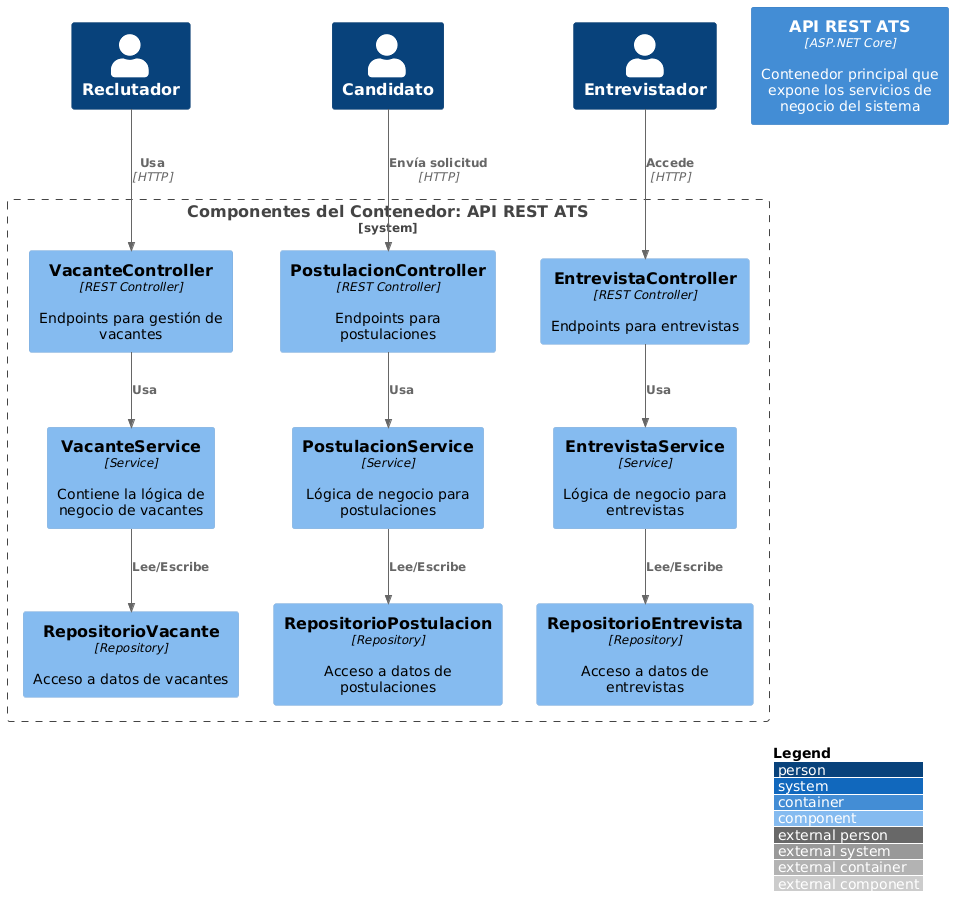

The diagram above was rendered by PlantUML. Its source (embedded in the PNG):
@startuml
!includeurl https://raw.githubusercontent.com/plantuml-stdlib/C4-PlantUML/master/C4_Component.puml

LAYOUT_WITH_LEGEND()

Person(recruiter, "Reclutador")
Person(candidate, "Candidato")
Person(interviewer, "Entrevistador")

Container(api, "API REST ATS", "ASP.NET Core", "Contenedor principal que expone los servicios de negocio del sistema")

System_Boundary(api_boundary, "Componentes del Contenedor: API REST ATS") {

  Component(VacanteController, "VacanteController", "REST Controller", "Endpoints para gestión de vacantes")
  Component(PostulacionController, "PostulacionController", "REST Controller", "Endpoints para postulaciones")
  Component(EntrevistaController, "EntrevistaController", "REST Controller", "Endpoints para entrevistas")

  Component(VacanteService, "VacanteService", "Service", "Contiene la lógica de negocio de vacantes")
  Component(PostulacionService, "PostulacionService", "Service", "Lógica de negocio para postulaciones")
  Component(EntrevistaService, "EntrevistaService", "Service", "Lógica de negocio para entrevistas")

  Component(RepositorioVacante, "RepositorioVacante", "Repository", "Acceso a datos de vacantes")
  Component(RepositorioPostulacion, "RepositorioPostulacion", "Repository", "Acceso a datos de postulaciones")
  Component(RepositorioEntrevista, "RepositorioEntrevista", "Repository", "Acceso a datos de entrevistas")
}

Rel(recruiter, VacanteController, "Usa", "HTTP")
Rel(candidate, PostulacionController, "Envía solicitud", "HTTP")
Rel(interviewer, EntrevistaController, "Accede", "HTTP")

Rel(VacanteController, VacanteService, "Usa")
Rel(PostulacionController, PostulacionService, "Usa")
Rel(EntrevistaController, EntrevistaService, "Usa")

Rel(VacanteService, RepositorioVacante, "Lee/Escribe")
Rel(PostulacionService, RepositorioPostulacion, "Lee/Escribe")
Rel(EntrevistaService, RepositorioEntrevista, "Lee/Escribe")
@enduml